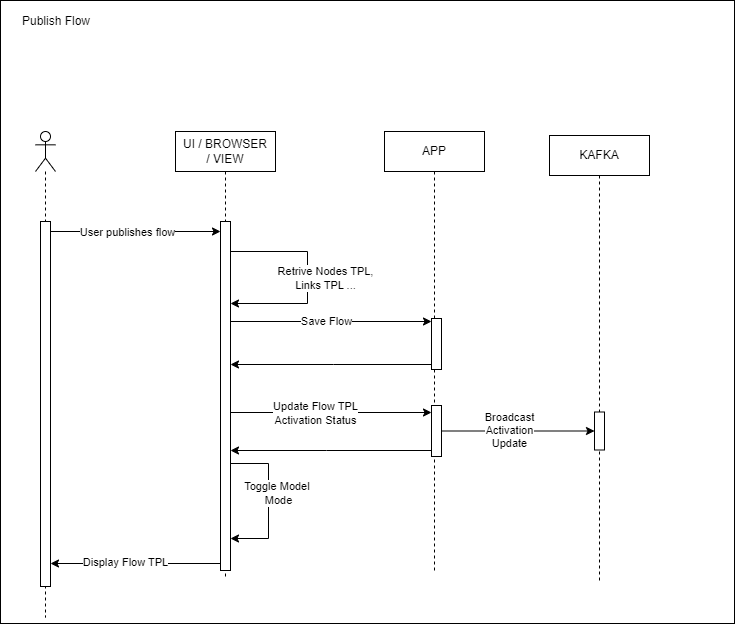

The diagram above was exported from draw.io. Its source (the exported page's mxGraphModel, read from the mxfile embedded in the PNG):
<mxGraphModel dx="2899" dy="2099" grid="0" gridSize="10" guides="1" tooltips="1" connect="1" arrows="1" fold="1" page="1" pageScale="1" pageWidth="850" pageHeight="1100" background="none" math="0" shadow="0">
  <root>
    <mxCell id="0" />
    <mxCell id="1" parent="0" />
    <mxCell id="2" value="&amp;nbsp;" style="rounded=0;whiteSpace=wrap;html=1;fillColor=none;" vertex="1" parent="1">
      <mxGeometry x="382" y="23" width="734" height="623" as="geometry" />
    </mxCell>
    <mxCell id="3" value="" style="shape=umlLifeline;participant=umlActor;perimeter=lifelinePerimeter;whiteSpace=wrap;html=1;container=1;collapsible=0;recursiveResize=0;verticalAlign=top;spacingTop=36;outlineConnect=0;" vertex="1" parent="1">
      <mxGeometry x="417" y="154" width="20" height="486" as="geometry" />
    </mxCell>
    <mxCell id="4" value="" style="html=1;points=[];perimeter=orthogonalPerimeter;" vertex="1" parent="3">
      <mxGeometry x="5" y="90" width="10" height="365" as="geometry" />
    </mxCell>
    <mxCell id="5" value="UI / BROWSER&lt;br&gt;/ VIEW" style="shape=umlLifeline;perimeter=lifelinePerimeter;whiteSpace=wrap;html=1;container=1;collapsible=0;recursiveResize=0;outlineConnect=0;" vertex="1" parent="1">
      <mxGeometry x="557" y="154" width="100" height="447" as="geometry" />
    </mxCell>
    <mxCell id="6" value="" style="html=1;points=[];perimeter=orthogonalPerimeter;" vertex="1" parent="5">
      <mxGeometry x="45" y="90" width="10" height="349" as="geometry" />
    </mxCell>
    <mxCell id="7" style="edgeStyle=orthogonalEdgeStyle;rounded=0;orthogonalLoop=1;jettySize=auto;html=1;" edge="1" parent="5" source="6" target="6">
      <mxGeometry relative="1" as="geometry">
        <Array as="points">
          <mxPoint x="132" y="120" />
          <mxPoint x="98" y="172" />
        </Array>
      </mxGeometry>
    </mxCell>
    <mxCell id="8" value="Retrive Nodes TPL,&lt;br&gt;Links TPL ..." style="edgeLabel;html=1;align=center;verticalAlign=middle;resizable=0;points=[];" connectable="0" vertex="1" parent="7">
      <mxGeometry x="0.0989" y="3" relative="1" as="geometry">
        <mxPoint x="14" y="-10" as="offset" />
      </mxGeometry>
    </mxCell>
    <mxCell id="9" style="edgeStyle=orthogonalEdgeStyle;rounded=0;orthogonalLoop=1;jettySize=auto;html=1;" edge="1" parent="5" source="6" target="6">
      <mxGeometry relative="1" as="geometry">
        <Array as="points">
          <mxPoint x="93" y="332" />
          <mxPoint x="74" y="407" />
        </Array>
      </mxGeometry>
    </mxCell>
    <mxCell id="10" value="Toggle Model&amp;nbsp;&lt;br&gt;Mode" style="edgeLabel;html=1;align=center;verticalAlign=middle;resizable=0;points=[];" connectable="0" vertex="1" parent="9">
      <mxGeometry x="-0.0834" y="1" relative="1" as="geometry">
        <mxPoint x="8" y="-1" as="offset" />
      </mxGeometry>
    </mxCell>
    <mxCell id="11" value="APP" style="shape=umlLifeline;perimeter=lifelinePerimeter;whiteSpace=wrap;html=1;container=1;collapsible=0;recursiveResize=0;outlineConnect=0;" vertex="1" parent="1">
      <mxGeometry x="766" y="154" width="100" height="440" as="geometry" />
    </mxCell>
    <mxCell id="12" value="" style="html=1;points=[];perimeter=orthogonalPerimeter;" vertex="1" parent="11">
      <mxGeometry x="47" y="274" width="10" height="51" as="geometry" />
    </mxCell>
    <mxCell id="13" value="KAFKA" style="shape=umlLifeline;perimeter=lifelinePerimeter;whiteSpace=wrap;html=1;container=1;collapsible=0;recursiveResize=0;outlineConnect=0;" vertex="1" parent="1">
      <mxGeometry x="931" y="158" width="100" height="445" as="geometry" />
    </mxCell>
    <mxCell id="14" value="" style="html=1;points=[];perimeter=orthogonalPerimeter;" vertex="1" parent="13">
      <mxGeometry x="45" y="276.5" width="10" height="38" as="geometry" />
    </mxCell>
    <mxCell id="15" style="edgeStyle=orthogonalEdgeStyle;rounded=0;orthogonalLoop=1;jettySize=auto;html=1;" edge="1" source="4" target="6" parent="1">
      <mxGeometry relative="1" as="geometry">
        <Array as="points">
          <mxPoint x="537" y="254" />
          <mxPoint x="537" y="254" />
        </Array>
      </mxGeometry>
    </mxCell>
    <mxCell id="16" value="User publishes flow" style="edgeLabel;html=1;align=center;verticalAlign=middle;resizable=0;points=[];" connectable="0" vertex="1" parent="15">
      <mxGeometry x="-0.1506" relative="1" as="geometry">
        <mxPoint x="3" as="offset" />
      </mxGeometry>
    </mxCell>
    <mxCell id="17" value="&lt;div style=&quot;&quot;&gt;Publish Flow&lt;/div&gt;&lt;div style=&quot;&quot;&gt;&lt;br&gt;&lt;/div&gt;" style="text;whiteSpace=wrap;html=1;align=left;" vertex="1" parent="1">
      <mxGeometry x="402" y="30" width="170" height="35" as="geometry" />
    </mxCell>
    <mxCell id="18" style="edgeStyle=orthogonalEdgeStyle;rounded=0;orthogonalLoop=1;jettySize=auto;html=1;" edge="1" source="23" target="6" parent="1">
      <mxGeometry relative="1" as="geometry">
        <Array as="points">
          <mxPoint x="715" y="387" />
          <mxPoint x="715" y="387" />
        </Array>
        <mxPoint x="752" y="464" as="sourcePoint" />
      </mxGeometry>
    </mxCell>
    <mxCell id="19" style="edgeStyle=orthogonalEdgeStyle;rounded=0;orthogonalLoop=1;jettySize=auto;html=1;" edge="1" source="6" target="4" parent="1">
      <mxGeometry relative="1" as="geometry">
        <Array as="points">
          <mxPoint x="519" y="586" />
          <mxPoint x="519" y="586" />
        </Array>
      </mxGeometry>
    </mxCell>
    <mxCell id="20" value="Display Flow TPL" style="edgeLabel;html=1;align=center;verticalAlign=middle;resizable=0;points=[];" connectable="0" vertex="1" parent="19">
      <mxGeometry x="0.1294" y="-2" relative="1" as="geometry">
        <mxPoint as="offset" />
      </mxGeometry>
    </mxCell>
    <mxCell id="21" style="edgeStyle=orthogonalEdgeStyle;rounded=0;orthogonalLoop=1;jettySize=auto;html=1;" edge="1" source="6" target="23" parent="1">
      <mxGeometry relative="1" as="geometry">
        <Array as="points">
          <mxPoint x="712" y="344" />
          <mxPoint x="712" y="344" />
        </Array>
      </mxGeometry>
    </mxCell>
    <mxCell id="22" value="Save Flow" style="edgeLabel;html=1;align=center;verticalAlign=middle;resizable=0;points=[];" connectable="0" vertex="1" parent="21">
      <mxGeometry x="-0.1199" relative="1" as="geometry">
        <mxPoint x="7" y="-1" as="offset" />
      </mxGeometry>
    </mxCell>
    <mxCell id="23" value="" style="html=1;points=[];perimeter=orthogonalPerimeter;" vertex="1" parent="1">
      <mxGeometry x="813" y="341" width="10" height="51" as="geometry" />
    </mxCell>
    <mxCell id="24" style="edgeStyle=orthogonalEdgeStyle;rounded=0;orthogonalLoop=1;jettySize=auto;html=1;" edge="1" source="6" target="12" parent="1">
      <mxGeometry relative="1" as="geometry">
        <Array as="points">
          <mxPoint x="665" y="435" />
          <mxPoint x="665" y="435" />
        </Array>
      </mxGeometry>
    </mxCell>
    <mxCell id="25" value="Update Flow TPL&lt;br&gt;Activation Status" style="edgeLabel;html=1;align=center;verticalAlign=middle;resizable=0;points=[];" connectable="0" vertex="1" parent="24">
      <mxGeometry x="-0.1628" relative="1" as="geometry">
        <mxPoint as="offset" />
      </mxGeometry>
    </mxCell>
    <mxCell id="26" style="edgeStyle=orthogonalEdgeStyle;rounded=0;orthogonalLoop=1;jettySize=auto;html=1;" edge="1" source="12" target="6" parent="1">
      <mxGeometry relative="1" as="geometry">
        <Array as="points">
          <mxPoint x="708" y="473" />
          <mxPoint x="708" y="473" />
        </Array>
      </mxGeometry>
    </mxCell>
    <mxCell id="27" style="edgeStyle=orthogonalEdgeStyle;rounded=0;orthogonalLoop=1;jettySize=auto;html=1;" edge="1" source="12" target="14" parent="1">
      <mxGeometry relative="1" as="geometry" />
    </mxCell>
    <mxCell id="28" value="Broadcast&lt;br&gt;Activation &lt;br&gt;Update" style="edgeLabel;html=1;align=center;verticalAlign=middle;resizable=0;points=[];" connectable="0" vertex="1" parent="27">
      <mxGeometry x="-0.1261" y="1" relative="1" as="geometry">
        <mxPoint as="offset" />
      </mxGeometry>
    </mxCell>
  </root>
</mxGraphModel>